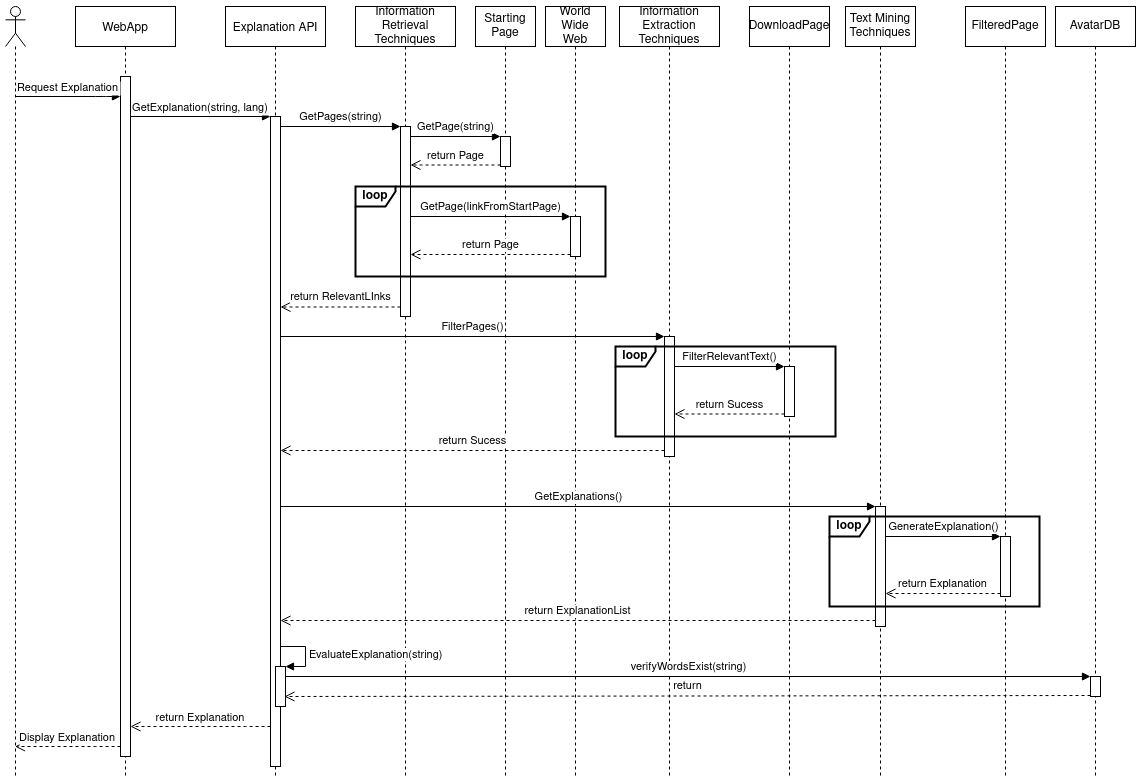

The diagram above was exported from draw.io. Its source (the exported page's mxGraphModel, read from the mxfile embedded in the PNG):
<mxGraphModel dx="1422" dy="775" grid="1" gridSize="10" guides="1" tooltips="1" connect="1" arrows="1" fold="1" page="1" pageScale="1" pageWidth="1100" pageHeight="850" math="0" shadow="0">
  <root>
    <mxCell id="0" />
    <mxCell id="1" parent="0" />
    <mxCell id="3nuBFxr9cyL0pnOWT2aG-1" value="WebApp" style="shape=umlLifeline;perimeter=lifelinePerimeter;container=1;collapsible=0;recursiveResize=0;rounded=0;shadow=0;strokeWidth=1;" parent="1" vertex="1">
      <mxGeometry x="90" y="80" width="100" height="770" as="geometry" />
    </mxCell>
    <mxCell id="3nuBFxr9cyL0pnOWT2aG-2" value="" style="points=[];perimeter=orthogonalPerimeter;rounded=0;shadow=0;strokeWidth=1;" parent="3nuBFxr9cyL0pnOWT2aG-1" vertex="1">
      <mxGeometry x="45" y="70" width="10" height="680" as="geometry" />
    </mxCell>
    <mxCell id="3nuBFxr9cyL0pnOWT2aG-5" value="Explanation API" style="shape=umlLifeline;perimeter=lifelinePerimeter;container=1;collapsible=0;recursiveResize=0;rounded=0;shadow=0;strokeWidth=1;" parent="1" vertex="1">
      <mxGeometry x="240" y="80" width="100" height="770" as="geometry" />
    </mxCell>
    <mxCell id="3nuBFxr9cyL0pnOWT2aG-6" value="" style="points=[];perimeter=orthogonalPerimeter;rounded=0;shadow=0;strokeWidth=1;" parent="3nuBFxr9cyL0pnOWT2aG-5" vertex="1">
      <mxGeometry x="45" y="110" width="10" height="650" as="geometry" />
    </mxCell>
    <mxCell id="3nuBFxr9cyL0pnOWT2aG-7" value="return Explanation" style="verticalAlign=bottom;endArrow=open;dashed=1;endSize=8;shadow=0;strokeWidth=1;" parent="1" source="3nuBFxr9cyL0pnOWT2aG-6" target="3nuBFxr9cyL0pnOWT2aG-2" edge="1">
      <mxGeometry relative="1" as="geometry">
        <mxPoint x="265" y="236" as="targetPoint" />
        <Array as="points">
          <mxPoint x="270" y="800" />
        </Array>
      </mxGeometry>
    </mxCell>
    <mxCell id="3nuBFxr9cyL0pnOWT2aG-8" value="GetExplanation(string, lang)" style="verticalAlign=bottom;endArrow=block;entryX=0;entryY=0;shadow=0;strokeWidth=1;" parent="1" source="3nuBFxr9cyL0pnOWT2aG-2" target="3nuBFxr9cyL0pnOWT2aG-6" edge="1">
      <mxGeometry relative="1" as="geometry">
        <mxPoint x="265" y="160" as="sourcePoint" />
      </mxGeometry>
    </mxCell>
    <mxCell id="p8yf5OMEc5uxuksPVZm--1" value="" style="shape=umlLifeline;participant=umlActor;perimeter=lifelinePerimeter;whiteSpace=wrap;html=1;container=1;collapsible=0;recursiveResize=0;verticalAlign=top;spacingTop=36;outlineConnect=0;" parent="1" vertex="1">
      <mxGeometry x="20" y="80" width="20" height="770" as="geometry" />
    </mxCell>
    <mxCell id="p8yf5OMEc5uxuksPVZm--3" value="&lt;div&gt;Starting&lt;/div&gt;&lt;div&gt;Page&lt;br&gt;&lt;/div&gt;" style="shape=umlLifeline;perimeter=lifelinePerimeter;whiteSpace=wrap;html=1;container=1;collapsible=0;recursiveResize=0;outlineConnect=0;" parent="1" vertex="1">
      <mxGeometry x="490" y="80" width="60" height="770" as="geometry" />
    </mxCell>
    <mxCell id="p8yf5OMEc5uxuksPVZm--4" value="" style="html=1;points=[];perimeter=orthogonalPerimeter;" parent="p8yf5OMEc5uxuksPVZm--3" vertex="1">
      <mxGeometry x="25" y="130" width="10" height="30" as="geometry" />
    </mxCell>
    <mxCell id="p8yf5OMEc5uxuksPVZm--6" value="return Page" style="html=1;verticalAlign=bottom;endArrow=open;dashed=1;endSize=8;exitX=0;exitY=0.95;" parent="1" source="p8yf5OMEc5uxuksPVZm--4" target="p8yf5OMEc5uxuksPVZm--12" edge="1">
      <mxGeometry relative="1" as="geometry">
        <mxPoint x="490" y="271" as="targetPoint" />
      </mxGeometry>
    </mxCell>
    <mxCell id="p8yf5OMEc5uxuksPVZm--5" value="GetPage(string)" style="html=1;verticalAlign=bottom;endArrow=block;entryX=0;entryY=0;" parent="1" source="p8yf5OMEc5uxuksPVZm--12" target="p8yf5OMEc5uxuksPVZm--4" edge="1">
      <mxGeometry relative="1" as="geometry">
        <mxPoint x="470" y="195" as="sourcePoint" />
      </mxGeometry>
    </mxCell>
    <mxCell id="p8yf5OMEc5uxuksPVZm--7" value="&lt;div&gt;World&lt;/div&gt;&lt;div&gt;Wide&lt;/div&gt;&lt;div&gt;Web&lt;/div&gt;" style="shape=umlLifeline;perimeter=lifelinePerimeter;whiteSpace=wrap;html=1;container=1;collapsible=0;recursiveResize=0;outlineConnect=0;" parent="1" vertex="1">
      <mxGeometry x="560" y="80" width="60" height="770" as="geometry" />
    </mxCell>
    <mxCell id="p8yf5OMEc5uxuksPVZm--8" value="" style="html=1;points=[];perimeter=orthogonalPerimeter;" parent="p8yf5OMEc5uxuksPVZm--7" vertex="1">
      <mxGeometry x="25" y="210" width="10" height="40" as="geometry" />
    </mxCell>
    <mxCell id="p8yf5OMEc5uxuksPVZm--9" value="GetPage(linkFromStartPage)" style="html=1;verticalAlign=bottom;endArrow=block;entryX=0;entryY=0;" parent="1" target="p8yf5OMEc5uxuksPVZm--8" edge="1">
      <mxGeometry relative="1" as="geometry">
        <mxPoint x="425" y="290" as="sourcePoint" />
      </mxGeometry>
    </mxCell>
    <mxCell id="p8yf5OMEc5uxuksPVZm--11" value="&lt;div&gt;Information Retrieval Techniques&lt;/div&gt;" style="shape=umlLifeline;perimeter=lifelinePerimeter;whiteSpace=wrap;html=1;container=1;collapsible=0;recursiveResize=0;outlineConnect=0;" parent="1" vertex="1">
      <mxGeometry x="370" y="80" width="100" height="770" as="geometry" />
    </mxCell>
    <mxCell id="p8yf5OMEc5uxuksPVZm--12" value="" style="html=1;points=[];perimeter=orthogonalPerimeter;" parent="p8yf5OMEc5uxuksPVZm--11" vertex="1">
      <mxGeometry x="45" y="120" width="10" height="190" as="geometry" />
    </mxCell>
    <mxCell id="p8yf5OMEc5uxuksPVZm--13" value="GetPages(string)" style="html=1;verticalAlign=bottom;endArrow=block;entryX=0;entryY=0;" parent="1" source="3nuBFxr9cyL0pnOWT2aG-6" target="p8yf5OMEc5uxuksPVZm--12" edge="1">
      <mxGeometry relative="1" as="geometry">
        <mxPoint x="310" y="185" as="sourcePoint" />
      </mxGeometry>
    </mxCell>
    <mxCell id="p8yf5OMEc5uxuksPVZm--14" value="return RelevantLInks" style="html=1;verticalAlign=bottom;endArrow=open;dashed=1;endSize=8;exitX=0;exitY=0.95;" parent="1" source="p8yf5OMEc5uxuksPVZm--12" target="3nuBFxr9cyL0pnOWT2aG-6" edge="1">
      <mxGeometry relative="1" as="geometry">
        <mxPoint x="320" y="270" as="targetPoint" />
      </mxGeometry>
    </mxCell>
    <mxCell id="p8yf5OMEc5uxuksPVZm--10" value="return Page" style="html=1;verticalAlign=bottom;endArrow=open;dashed=1;endSize=8;exitX=0;exitY=0.95;" parent="1" source="p8yf5OMEc5uxuksPVZm--8" edge="1">
      <mxGeometry relative="1" as="geometry">
        <mxPoint x="425" y="328" as="targetPoint" />
      </mxGeometry>
    </mxCell>
    <mxCell id="p8yf5OMEc5uxuksPVZm--16" value="Information Extraction Techniques" style="shape=umlLifeline;perimeter=lifelinePerimeter;whiteSpace=wrap;html=1;container=1;collapsible=0;recursiveResize=0;outlineConnect=0;" parent="1" vertex="1">
      <mxGeometry x="634" y="80" width="100" height="770" as="geometry" />
    </mxCell>
    <mxCell id="p8yf5OMEc5uxuksPVZm--17" value="" style="html=1;points=[];perimeter=orthogonalPerimeter;" parent="p8yf5OMEc5uxuksPVZm--16" vertex="1">
      <mxGeometry x="45" y="330" width="10" height="120" as="geometry" />
    </mxCell>
    <mxCell id="p8yf5OMEc5uxuksPVZm--18" value="FilterPages()" style="html=1;verticalAlign=bottom;endArrow=block;entryX=0;entryY=0;" parent="1" source="3nuBFxr9cyL0pnOWT2aG-6" target="p8yf5OMEc5uxuksPVZm--17" edge="1">
      <mxGeometry relative="1" as="geometry">
        <mxPoint x="750" y="470" as="sourcePoint" />
      </mxGeometry>
    </mxCell>
    <mxCell id="p8yf5OMEc5uxuksPVZm--19" value="return Sucess" style="html=1;verticalAlign=bottom;endArrow=open;dashed=1;endSize=8;exitX=0;exitY=0.95;" parent="1" source="p8yf5OMEc5uxuksPVZm--17" target="3nuBFxr9cyL0pnOWT2aG-6" edge="1">
      <mxGeometry relative="1" as="geometry">
        <mxPoint x="310" y="565" as="targetPoint" />
      </mxGeometry>
    </mxCell>
    <mxCell id="p8yf5OMEc5uxuksPVZm--21" value="DownloadPage" style="shape=umlLifeline;perimeter=lifelinePerimeter;whiteSpace=wrap;html=1;container=1;collapsible=0;recursiveResize=0;outlineConnect=0;" parent="1" vertex="1">
      <mxGeometry x="764" y="80" width="80" height="770" as="geometry" />
    </mxCell>
    <mxCell id="p8yf5OMEc5uxuksPVZm--22" value="" style="html=1;points=[];perimeter=orthogonalPerimeter;" parent="p8yf5OMEc5uxuksPVZm--21" vertex="1">
      <mxGeometry x="35" y="360" width="10" height="50" as="geometry" />
    </mxCell>
    <mxCell id="p8yf5OMEc5uxuksPVZm--23" value="FilterRelevantText()" style="html=1;verticalAlign=bottom;endArrow=block;entryX=0;entryY=0;" parent="1" source="p8yf5OMEc5uxuksPVZm--17" target="p8yf5OMEc5uxuksPVZm--22" edge="1">
      <mxGeometry relative="1" as="geometry">
        <mxPoint x="870" y="420" as="sourcePoint" />
      </mxGeometry>
    </mxCell>
    <mxCell id="p8yf5OMEc5uxuksPVZm--24" value="return Sucess" style="html=1;verticalAlign=bottom;endArrow=open;dashed=1;endSize=8;exitX=0;exitY=0.95;" parent="1" source="p8yf5OMEc5uxuksPVZm--22" target="p8yf5OMEc5uxuksPVZm--17" edge="1">
      <mxGeometry relative="1" as="geometry">
        <mxPoint x="870" y="496" as="targetPoint" />
      </mxGeometry>
    </mxCell>
    <mxCell id="p8yf5OMEc5uxuksPVZm--26" value="Text Mining Techniques" style="shape=umlLifeline;perimeter=lifelinePerimeter;whiteSpace=wrap;html=1;container=1;collapsible=0;recursiveResize=0;outlineConnect=0;" parent="1" vertex="1">
      <mxGeometry x="860" y="80" width="70" height="770" as="geometry" />
    </mxCell>
    <mxCell id="p8yf5OMEc5uxuksPVZm--28" value="" style="html=1;points=[];perimeter=orthogonalPerimeter;" parent="p8yf5OMEc5uxuksPVZm--26" vertex="1">
      <mxGeometry x="30" y="500" width="10" height="120" as="geometry" />
    </mxCell>
    <mxCell id="p8yf5OMEc5uxuksPVZm--27" value="FilteredPage" style="shape=umlLifeline;perimeter=lifelinePerimeter;whiteSpace=wrap;html=1;container=1;collapsible=0;recursiveResize=0;outlineConnect=0;" parent="1" vertex="1">
      <mxGeometry x="980" y="80" width="80" height="770" as="geometry" />
    </mxCell>
    <mxCell id="p8yf5OMEc5uxuksPVZm--31" value="" style="html=1;points=[];perimeter=orthogonalPerimeter;" parent="p8yf5OMEc5uxuksPVZm--27" vertex="1">
      <mxGeometry x="35" y="530" width="10" height="60" as="geometry" />
    </mxCell>
    <mxCell id="p8yf5OMEc5uxuksPVZm--29" value="GetExplanations()" style="html=1;verticalAlign=bottom;endArrow=block;entryX=0;entryY=0;" parent="1" source="3nuBFxr9cyL0pnOWT2aG-6" target="p8yf5OMEc5uxuksPVZm--28" edge="1">
      <mxGeometry relative="1" as="geometry">
        <mxPoint x="1020" y="630" as="sourcePoint" />
      </mxGeometry>
    </mxCell>
    <mxCell id="p8yf5OMEc5uxuksPVZm--30" value="return ExplanationList" style="html=1;verticalAlign=bottom;endArrow=open;dashed=1;endSize=8;exitX=0;exitY=0.95;" parent="1" source="p8yf5OMEc5uxuksPVZm--28" target="3nuBFxr9cyL0pnOWT2aG-6" edge="1">
      <mxGeometry relative="1" as="geometry">
        <mxPoint x="1020" y="706" as="targetPoint" />
      </mxGeometry>
    </mxCell>
    <mxCell id="p8yf5OMEc5uxuksPVZm--32" value="GenerateExplanation()" style="html=1;verticalAlign=bottom;endArrow=block;entryX=0;entryY=0;" parent="1" source="p8yf5OMEc5uxuksPVZm--28" target="p8yf5OMEc5uxuksPVZm--31" edge="1">
      <mxGeometry relative="1" as="geometry">
        <mxPoint x="1110" y="608" as="sourcePoint" />
      </mxGeometry>
    </mxCell>
    <mxCell id="p8yf5OMEc5uxuksPVZm--33" value="return Explanation" style="html=1;verticalAlign=bottom;endArrow=open;dashed=1;endSize=8;exitX=0;exitY=0.95;" parent="1" source="p8yf5OMEc5uxuksPVZm--31" target="p8yf5OMEc5uxuksPVZm--28" edge="1">
      <mxGeometry relative="1" as="geometry">
        <mxPoint x="1160" y="676" as="targetPoint" />
      </mxGeometry>
    </mxCell>
    <mxCell id="p8yf5OMEc5uxuksPVZm--40" value="" style="html=1;points=[];perimeter=orthogonalPerimeter;" parent="1" vertex="1">
      <mxGeometry x="290" y="740" width="10" height="40" as="geometry" />
    </mxCell>
    <mxCell id="p8yf5OMEc5uxuksPVZm--41" value="EvaluateExplanation(string)" style="edgeStyle=orthogonalEdgeStyle;html=1;align=left;spacingLeft=2;endArrow=block;rounded=0;entryX=1;entryY=0;" parent="1" target="p8yf5OMEc5uxuksPVZm--40" edge="1">
      <mxGeometry relative="1" as="geometry">
        <mxPoint x="295" y="720" as="sourcePoint" />
        <Array as="points">
          <mxPoint x="320" y="720" />
        </Array>
      </mxGeometry>
    </mxCell>
    <mxCell id="p8yf5OMEc5uxuksPVZm--42" value="AvatarDB" style="shape=umlLifeline;perimeter=lifelinePerimeter;whiteSpace=wrap;html=1;container=1;collapsible=0;recursiveResize=0;outlineConnect=0;" parent="1" vertex="1">
      <mxGeometry x="1070" y="80" width="80" height="770" as="geometry" />
    </mxCell>
    <mxCell id="p8yf5OMEc5uxuksPVZm--43" value="" style="html=1;points=[];perimeter=orthogonalPerimeter;" parent="p8yf5OMEc5uxuksPVZm--42" vertex="1">
      <mxGeometry x="35" y="670" width="10" height="20" as="geometry" />
    </mxCell>
    <mxCell id="p8yf5OMEc5uxuksPVZm--44" value="verifyWordsExist(string)" style="html=1;verticalAlign=bottom;endArrow=block;entryX=0;entryY=0;exitX=1;exitY=0.25;exitDx=0;exitDy=0;exitPerimeter=0;" parent="1" source="p8yf5OMEc5uxuksPVZm--40" target="p8yf5OMEc5uxuksPVZm--43" edge="1">
      <mxGeometry relative="1" as="geometry">
        <mxPoint x="334" y="751" as="sourcePoint" />
      </mxGeometry>
    </mxCell>
    <mxCell id="p8yf5OMEc5uxuksPVZm--45" value="return" style="html=1;verticalAlign=bottom;endArrow=open;dashed=1;endSize=8;exitX=0;exitY=0.95;entryX=0.9;entryY=0.75;entryDx=0;entryDy=0;entryPerimeter=0;" parent="1" source="p8yf5OMEc5uxuksPVZm--43" target="p8yf5OMEc5uxuksPVZm--40" edge="1">
      <mxGeometry relative="1" as="geometry">
        <mxPoint x="340" y="773" as="targetPoint" />
      </mxGeometry>
    </mxCell>
    <mxCell id="p8yf5OMEc5uxuksPVZm--46" value="Display Explanation" style="verticalAlign=bottom;endArrow=open;dashed=1;endSize=8;shadow=0;strokeWidth=1;" parent="1" source="3nuBFxr9cyL0pnOWT2aG-2" target="p8yf5OMEc5uxuksPVZm--1" edge="1">
      <mxGeometry relative="1" as="geometry">
        <mxPoint x="75" y="830" as="targetPoint" />
        <mxPoint x="140" y="830" as="sourcePoint" />
        <Array as="points">
          <mxPoint x="120" y="820" />
        </Array>
      </mxGeometry>
    </mxCell>
    <mxCell id="p8yf5OMEc5uxuksPVZm--47" value="Request Explanation" style="verticalAlign=bottom;endArrow=block;shadow=0;strokeWidth=1;" parent="1" source="p8yf5OMEc5uxuksPVZm--1" target="3nuBFxr9cyL0pnOWT2aG-2" edge="1">
      <mxGeometry relative="1" as="geometry">
        <mxPoint x="-20" y="180.00000000000364" as="sourcePoint" />
        <mxPoint x="140" y="180" as="targetPoint" />
        <Array as="points">
          <mxPoint x="120" y="170" />
        </Array>
      </mxGeometry>
    </mxCell>
    <mxCell id="p8yf5OMEc5uxuksPVZm--36" value="loop" style="shape=umlFrame;whiteSpace=wrap;html=1;width=40;height=20;fontStyle=1;strokeWidth=2;" parent="1" vertex="1">
      <mxGeometry x="844" y="590" width="210" height="90" as="geometry" />
    </mxCell>
    <mxCell id="p8yf5OMEc5uxuksPVZm--25" value="loop" style="shape=umlFrame;whiteSpace=wrap;html=1;width=40;height=20;strokeWidth=2;fontStyle=1" parent="1" vertex="1">
      <mxGeometry x="630" y="420" width="220" height="90" as="geometry" />
    </mxCell>
    <mxCell id="p8yf5OMEc5uxuksPVZm--15" value="loop" style="shape=umlFrame;whiteSpace=wrap;html=1;width=40;height=20;fontStyle=1;strokeWidth=2;" parent="1" vertex="1">
      <mxGeometry x="370" y="260" width="250" height="90" as="geometry" />
    </mxCell>
  </root>
</mxGraphModel>